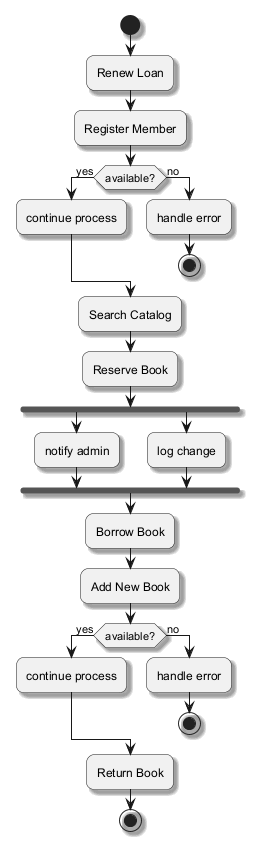

The diagram above was rendered by PlantUML. Its source (embedded in the PNG):
@startuml
skinparam backgroundColor #FFFFFF
skinparam roundCorner 15
skinparam shadowing true
start
:Renew Loan;
:Register Member;
if (available?) then (yes)
:continue process;
else (no)
:handle error;
stop
endif
:Search Catalog;
:Reserve Book;
fork
:notify admin;
fork again
:log change;
end fork
:Borrow Book;
:Add New Book;
if (available?) then (yes)
:continue process;
else (no)
:handle error;
stop
endif
:Return Book;
stop
@enduml